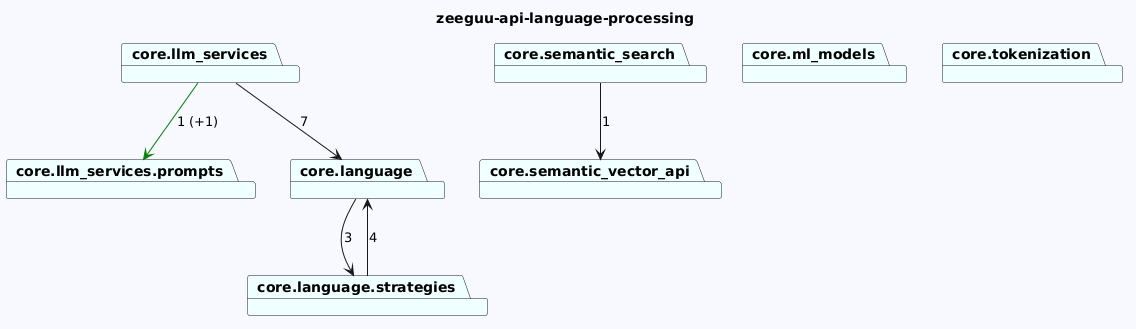

The diagram above was rendered by PlantUML. Its source (embedded in the PNG):
@startuml
skinparam backgroundColor GhostWhite
title zeeguu-api-language-processing
package "core.llm_services.prompts" #Azure
package "core.llm_services" #Azure
package "core.semantic_vector_api" #Azure
package "core.ml_models" #Azure
package "core.tokenization" #Azure
package "core.language" #Azure
package "core.language.strategies" #Azure
package "core.semantic_search" #Azure

"core.llm_services"-->"core.llm_services.prompts" #Green : 1 (+1)
"core.llm_services"-->"core.language"  : 7



"core.language"-->"core.language.strategies"  : 3
"core.language.strategies"-->"core.language"  : 4
"core.semantic_search"-->"core.semantic_vector_api"  : 1
@enduml